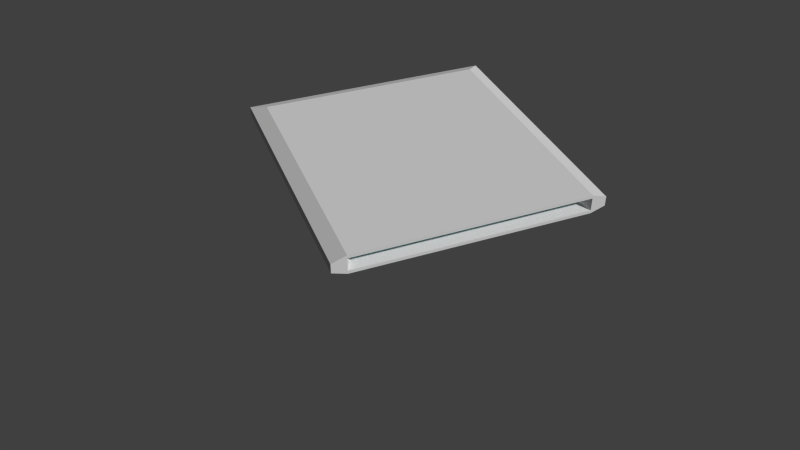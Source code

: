 # Source: Block_-_Copy.blend  (saved by Blender 2.69.0; exported with 4.5.12 LTS)
import bpy
from mathutils import Matrix  # noqa: F401  (used for matrix-valued properties, if any)

bpy.ops.wm.read_factory_settings(use_empty=True)
scene = bpy.context.scene
scene.name = 'Scene'

# ---- collections
col_collection_1 = bpy.data.collections.new('Collection 1'); scene.collection.children.link(col_collection_1)

# ---- materials (node trees are filled in below, after node groups)
mat_brushed_aluminum = bpy.data.materials.new('Brushed Aluminum')
mat_brushed_aluminum.alpha_threshold = 0.0
mat_brushed_aluminum.use_transparent_shadow = False
mat_brushed_aluminum.preview_render_type = 'CUBE'
mat_brushed_aluminum.diffuse_color = (0.686, 0.686, 0.686, 1.0)
mat_brushed_aluminum.specular_color = (0.1473, 0.1473, 0.1473)
mat_brushed_aluminum.roughness = 0.5
mat_brushed_aluminum.specular_intensity = 0.1526
mat_brushed_aluminum.line_color = (0.0, 0.0, 0.0, 1.0)
mat_light = bpy.data.materials.new('Light')
mat_light.alpha_threshold = 0.0
mat_light.use_transparent_shadow = False
mat_light.diffuse_color = (0.2541, 0.7075, 0.7357, 1.0)
mat_light.roughness = 0.5
mat_light.line_color = (0.0, 0.0, 0.0, 1.0)

# ---- material node trees

# ---- world
world_world = bpy.data.worlds.new('World'); scene.world = world_world
world_world.color = (0.05088, 0.05088, 0.05088)
world_world.use_sun_shadow = False
world_world.sun_shadow_jitter_overblur = 0.0
world_world.cycles.sampling_method = 'MANUAL'
world_world.cycles.sample_map_resolution = 256

# ---- cameras
cam_camera = bpy.data.cameras.new('Camera')
cam_camera.clip_end = 100.0
cam_camera.lens = 35.0
cam_camera.sensor_width = 32.0
cam_camera.sensor_height = 18.0
cam_camera.dof.focus_distance = 0.0
cam_camera.dof.aperture_fstop = 128.0

# ---- meshes
me_cube = bpy.data.meshes.new('Cube')
me_cube.from_pydata([(0.88, 0.9563, -0.75), (0.88, -1.024, -0.5), (-0.88, -1.024, -0.5), (-0.88, 0.9563, -0.75), (0.88, 0.9563, 0.75), (0.88, -1.024, 0.5), (-0.88, -1.024, 0.5), (-0.88, 0.9563, 0.75), (0.8309, -0.9289, -0.3728), (-0.8309, -0.9289, -0.3728), (0.8309, -0.9289, 0.3728), (-0.8309, -0.9289, 0.3728), (0.88, -1.024, -0.75), (-0.88, -1.024, -0.75), (0.88, -1.024, 0.75), (-0.88, -1.024, 0.75), (0.99, 0.9563, -0.375), (0.99, -1.024, -0.375), (0.99, 0.9563, 0.375), (0.99, -1.024, 0.375), (-0.99, -1.024, -0.375), (-0.99, 0.9563, -0.375), (-0.99, -1.024, 0.375), (-0.99, 0.9563, 0.375), (0.88, 1.066, -0.375), (-0.88, 1.066, -0.375), (0.88, 1.066, 0.375), (-0.88, 1.066, 0.375), (0.99, 1.066, -0.375), (0.99, 1.066, 0.375), (-0.99, 1.066, -0.375), (-0.99, 1.066, 0.375)], [], [(2, 6, 22, 20), (6, 2, 9, 11), (18, 16, 28, 29), (8, 10, 11, 9), (5, 6, 11, 10), (1, 5, 10, 8), (2, 1, 8, 9), (0, 12, 13, 3), (4, 7, 15, 14), (1, 2, 13, 12), (6, 5, 14, 15), (3, 13, 20, 21), (16, 18, 19, 17), (5, 1, 17, 19), (21, 23, 31, 30), (20, 22, 23, 21), (13, 2, 20), (12, 0, 16, 17), (15, 7, 23, 22), (4, 18, 29), (1, 12, 17), (6, 15, 22), (14, 5, 19), (4, 14, 19, 18), (26, 24, 25, 27), (24, 26, 29, 28), (27, 25, 30, 31), (0, 3, 25, 24), (0, 24, 28), (7, 27, 31), (25, 3, 30), (7, 4, 26, 27), (23, 7, 31), (3, 21, 30), (26, 4, 29), (16, 0, 28)])
me_cube.polygons.foreach_set('material_index', [0, 0, 0, 1, 0, 0, 0, 0, 0, 0, 0, 0, 0, 0, 0, 0, 0, 0, 0, 0, 0, 0, 0, 0, 0, 0, 0, 0, 0, 0, 0, 0, 0, 0, 0, 0])
_uv = me_cube.uv_layers.new(name='UVMap')
_uv.uv.foreach_set('vector', [0.2143, 0.2858, 8.45e-05, 0.2143, 8.45e-05, 0.2143, 0.2143, 0.2858, 8.45e-05, 0.2143, 0.2143, 0.2858, 0.2143, 0.2858, 8.45e-05, 0.2143, 0.7142, 0.2143, 0.5, 0.1429, 0.5, 0.1429, 0.7142, 0.2143, 0.5714, 0.6428, 0.6428, 0.4286, 0.8571, 0.5, 0.7857, 0.7143, 0.6428, 0.4286, 0.8571, 0.5, 0.8571, 0.5, 0.6428, 0.4286, 0.4286, 0.3572, 0.6428, 0.4286, 0.6428, 0.4286, 0.4286, 0.3572, 0.2143, 0.2858, 0.4286, 0.3572, 0.4286, 0.3572, 0.2143, 0.2858, 0.5, 0.1429, 0.4286, 0.3572, 0.2143, 0.2858, 0.2858, 0.0715, 0.7142, 0.2143, 0.9285, 0.2858, 0.8571, 0.5, 0.6428, 0.4286, 0.4286, 0.3572, 0.2143, 0.2858, 0.2143, 0.2858, 0.4286, 0.3572, 0.8571, 0.5, 0.6428, 0.4286, 0.6428, 0.4286, 0.8571, 0.5, 0.2858, 0.0715, 0.2143, 0.2858, 0.2143, 0.2858, 0.2858, 0.0715, 0.5, 0.1429, 0.7142, 0.2143, 0.6428, 0.4286, 0.4286, 0.3572, 0.6428, 0.4286, 0.4286, 0.3572, 0.4286, 0.3572, 0.6428, 0.4286, 0.2858, 0.0715, 0.0715, 8.45e-05, 0.0715, 8.45e-05, 0.2858, 0.0715, 0.2143, 0.2858, 8.45e-05, 0.2143, 0.0715, 8.45e-05, 0.2858, 0.0715, 0.2143, 0.2858, 0.2143, 0.2858, 0.2143, 0.2858, 0.4286, 0.3572, 0.5, 0.1429, 0.5, 0.1429, 0.4286, 0.3572, 0.8571, 0.5, 0.9285, 0.2858, 0.9285, 0.2858, 0.8571, 0.5, 0.7142, 0.2143, 0.7142, 0.2143, 0.7142, 0.2143, 0.4286, 0.3572, 0.4286, 0.3572, 0.4286, 0.3572, 0.8571, 0.5, 0.8571, 0.5, 0.8571, 0.5, 0.6428, 0.4286, 0.6428, 0.4286, 0.6428, 0.4286, 0.7142, 0.2143, 0.6428, 0.4286, 0.6428, 0.4286, 0.7142, 0.2143, 0.7142, 0.2143, 0.7857, 8.462e-05, 0.9999, 0.0715, 0.9285, 0.2858, 0.7857, 8.462e-05, 0.7142, 0.2143, 0.7142, 0.2143, 0.7857, 8.462e-05, 0.9285, 0.2858, 0.9999, 0.0715, 0.9999, 0.0715, 0.9285, 0.2858, 0.5, 0.1429, 0.2858, 0.0715, 0.2858, 0.0715, 0.5, 0.1429, 0.5, 0.1429, 0.5, 0.1429, 0.5, 0.1429, 0.9285, 0.2858, 0.9285, 0.2858, 0.9285, 0.2858, 0.2858, 0.0715, 0.2858, 0.0715, 0.2858, 0.0715, 0.9285, 0.2858, 0.7142, 0.2143, 0.7142, 0.2143, 0.9285, 0.2858, 0.9285, 0.2858, 0.9285, 0.2858, 0.9285, 0.2858, 0.2858, 0.0715, 0.2858, 0.0715, 0.2858, 0.0715, 0.7142, 0.2143, 0.7142, 0.2143, 0.7142, 0.2143, 0.5, 0.1429, 0.5, 0.1429, 0.5, 0.1429])
me_cube.materials.append(mat_brushed_aluminum)
me_cube.materials.append(mat_light)
me_cube.use_remesh_preserve_volume = False
me_cube.use_remesh_preserve_attributes = False
me_cube.use_mirror_vertex_groups = False
me_cube.update()

# ---- objects
ob_camera = bpy.data.objects.new('Camera', cam_camera)
ob_main_cube = bpy.data.objects.new('Main Cube', me_cube)

# ---- transforms, parenting, visibility, modifiers, constraints
ob_camera.location = (-1.94, -5.059, 3.518)
ob_camera.rotation_euler = (0.9193, -0.0, -0.3727)
ob_camera.lineart.crease_threshold = 0.0
ob_main_cube.location = (0.1649, 0.0, 0.0)
ob_main_cube.scale = (1.0, 1.0, 0.1)
ob_main_cube.lock_rotations_4d = False
ob_main_cube.empty_display_type = 'ARROWS'
ob_main_cube.lineart.crease_threshold = 0.0

# ---- collection membership
col_collection_1.objects.link(ob_camera)
col_collection_1.objects.link(ob_main_cube)

# ---- scene / render settings (as saved in the file)
scene.camera = ob_camera
scene.frame_start = 1; scene.frame_end = 250; scene.frame_set(1)
scene.render.engine = 'BLENDER_EEVEE_NEXT'
scene.render.image_settings.compression = 90
scene.render.resolution_percentage = 50
scene.render.dither_intensity = 0.0
scene.cycles.use_denoising = False
scene.cycles.samples = 10
scene.cycles.sampling_pattern = 'TABULATED_SOBOL'
scene.cycles.light_sampling_threshold = 0.0
scene.cycles.use_adaptive_sampling = False
scene.cycles.use_light_tree = False
scene.cycles.blur_glossy = 0.0
scene.cycles.volume_bounces = 1
scene.cycles.pixel_filter_type = 'GAUSSIAN'
scene.cycles.sample_clamp_indirect = 0.0
scene.view_settings.view_transform = 'Standard'
bpy.context.view_layer.update()

# ---- added for rendering (the .blend has no usable light): sun
light_auto_sun = bpy.data.lights.new('AutoSun', 'SUN')
light_auto_sun.energy = 3.0
light_auto_sun.angle = 0.0523599
ob_auto_sun = bpy.data.objects.new('AutoSun', light_auto_sun)
scene.collection.objects.link(ob_auto_sun)
ob_auto_sun.rotation_euler = (0.872665, 0.174533, 0.523599)
bpy.context.view_layer.update()
